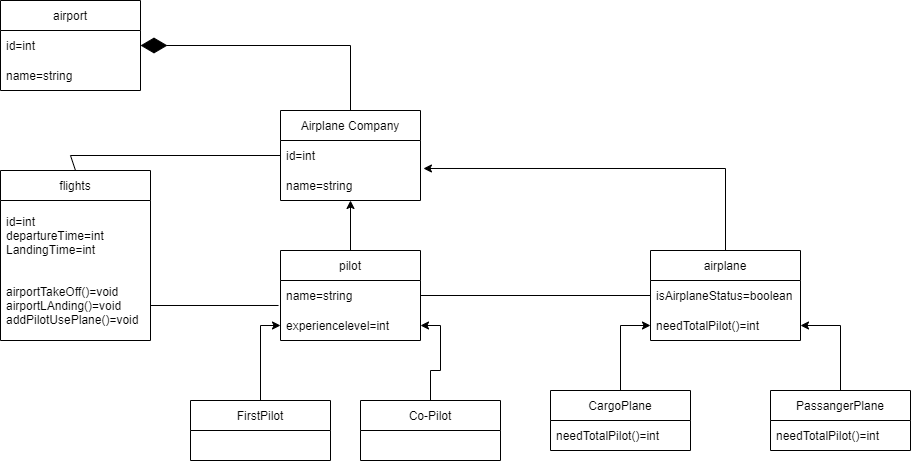

The diagram above was exported from draw.io. Its source (the exported page's mxGraphModel, read from the mxfile embedded in the PNG):
<mxGraphModel dx="868" dy="553" grid="1" gridSize="10" guides="1" tooltips="1" connect="1" arrows="1" fold="1" page="1" pageScale="1" pageWidth="827" pageHeight="1169" math="0" shadow="0">
  <root>
    <mxCell id="WIyWlLk6GJQsqaUBKTNV-0" />
    <mxCell id="WIyWlLk6GJQsqaUBKTNV-1" parent="WIyWlLk6GJQsqaUBKTNV-0" />
    <mxCell id="ZNTh0iCBp5DPV40gfO-d-0" value="Airplane Company" style="swimlane;fontStyle=0;childLayout=stackLayout;horizontal=1;startSize=30;horizontalStack=0;resizeParent=1;resizeParentMax=0;resizeLast=0;collapsible=1;marginBottom=0;" vertex="1" parent="WIyWlLk6GJQsqaUBKTNV-1">
      <mxGeometry x="310" y="120" width="140" height="90" as="geometry" />
    </mxCell>
    <mxCell id="ZNTh0iCBp5DPV40gfO-d-1" value="id=int" style="text;strokeColor=none;fillColor=none;align=left;verticalAlign=middle;spacingLeft=4;spacingRight=4;overflow=hidden;points=[[0,0.5],[1,0.5]];portConstraint=eastwest;rotatable=0;" vertex="1" parent="ZNTh0iCBp5DPV40gfO-d-0">
      <mxGeometry y="30" width="140" height="30" as="geometry" />
    </mxCell>
    <mxCell id="ZNTh0iCBp5DPV40gfO-d-2" value="name=string" style="text;strokeColor=none;fillColor=none;align=left;verticalAlign=middle;spacingLeft=4;spacingRight=4;overflow=hidden;points=[[0,0.5],[1,0.5]];portConstraint=eastwest;rotatable=0;" vertex="1" parent="ZNTh0iCBp5DPV40gfO-d-0">
      <mxGeometry y="60" width="140" height="30" as="geometry" />
    </mxCell>
    <mxCell id="ZNTh0iCBp5DPV40gfO-d-4" value="pilot" style="swimlane;fontStyle=0;childLayout=stackLayout;horizontal=1;startSize=30;horizontalStack=0;resizeParent=1;resizeParentMax=0;resizeLast=0;collapsible=1;marginBottom=0;" vertex="1" parent="WIyWlLk6GJQsqaUBKTNV-1">
      <mxGeometry x="310" y="260" width="140" height="90" as="geometry" />
    </mxCell>
    <mxCell id="ZNTh0iCBp5DPV40gfO-d-5" value="name=string" style="text;strokeColor=none;fillColor=none;align=left;verticalAlign=middle;spacingLeft=4;spacingRight=4;overflow=hidden;points=[[0,0.5],[1,0.5]];portConstraint=eastwest;rotatable=0;" vertex="1" parent="ZNTh0iCBp5DPV40gfO-d-4">
      <mxGeometry y="30" width="140" height="30" as="geometry" />
    </mxCell>
    <mxCell id="ZNTh0iCBp5DPV40gfO-d-6" value="experiencelevel=int" style="text;strokeColor=none;fillColor=none;align=left;verticalAlign=middle;spacingLeft=4;spacingRight=4;overflow=hidden;points=[[0,0.5],[1,0.5]];portConstraint=eastwest;rotatable=0;" vertex="1" parent="ZNTh0iCBp5DPV40gfO-d-4">
      <mxGeometry y="60" width="140" height="30" as="geometry" />
    </mxCell>
    <mxCell id="ZNTh0iCBp5DPV40gfO-d-9" value="airport" style="swimlane;fontStyle=0;childLayout=stackLayout;horizontal=1;startSize=30;horizontalStack=0;resizeParent=1;resizeParentMax=0;resizeLast=0;collapsible=1;marginBottom=0;" vertex="1" parent="WIyWlLk6GJQsqaUBKTNV-1">
      <mxGeometry x="30" y="10" width="140" height="90" as="geometry" />
    </mxCell>
    <mxCell id="ZNTh0iCBp5DPV40gfO-d-10" value="id=int" style="text;strokeColor=none;fillColor=none;align=left;verticalAlign=middle;spacingLeft=4;spacingRight=4;overflow=hidden;points=[[0,0.5],[1,0.5]];portConstraint=eastwest;rotatable=0;" vertex="1" parent="ZNTh0iCBp5DPV40gfO-d-9">
      <mxGeometry y="30" width="140" height="30" as="geometry" />
    </mxCell>
    <mxCell id="ZNTh0iCBp5DPV40gfO-d-11" value="name=string" style="text;strokeColor=none;fillColor=none;align=left;verticalAlign=middle;spacingLeft=4;spacingRight=4;overflow=hidden;points=[[0,0.5],[1,0.5]];portConstraint=eastwest;rotatable=0;" vertex="1" parent="ZNTh0iCBp5DPV40gfO-d-9">
      <mxGeometry y="60" width="140" height="30" as="geometry" />
    </mxCell>
    <mxCell id="ZNTh0iCBp5DPV40gfO-d-13" value="airplane" style="swimlane;fontStyle=0;childLayout=stackLayout;horizontal=1;startSize=30;horizontalStack=0;resizeParent=1;resizeParentMax=0;resizeLast=0;collapsible=1;marginBottom=0;" vertex="1" parent="WIyWlLk6GJQsqaUBKTNV-1">
      <mxGeometry x="680" y="260" width="150" height="90" as="geometry" />
    </mxCell>
    <mxCell id="ZNTh0iCBp5DPV40gfO-d-14" value="isAirplaneStatus=boolean" style="text;strokeColor=none;fillColor=none;align=left;verticalAlign=middle;spacingLeft=4;spacingRight=4;overflow=hidden;points=[[0,0.5],[1,0.5]];portConstraint=eastwest;rotatable=0;" vertex="1" parent="ZNTh0iCBp5DPV40gfO-d-13">
      <mxGeometry y="30" width="150" height="30" as="geometry" />
    </mxCell>
    <mxCell id="ZNTh0iCBp5DPV40gfO-d-15" value="needTotalPilot()=int" style="text;strokeColor=none;fillColor=none;align=left;verticalAlign=middle;spacingLeft=4;spacingRight=4;overflow=hidden;points=[[0,0.5],[1,0.5]];portConstraint=eastwest;rotatable=0;" vertex="1" parent="ZNTh0iCBp5DPV40gfO-d-13">
      <mxGeometry y="60" width="150" height="30" as="geometry" />
    </mxCell>
    <mxCell id="ZNTh0iCBp5DPV40gfO-d-59" value="" style="edgeStyle=orthogonalEdgeStyle;rounded=0;orthogonalLoop=1;jettySize=auto;html=1;" edge="1" parent="WIyWlLk6GJQsqaUBKTNV-1" source="ZNTh0iCBp5DPV40gfO-d-19" target="ZNTh0iCBp5DPV40gfO-d-15">
      <mxGeometry relative="1" as="geometry" />
    </mxCell>
    <mxCell id="ZNTh0iCBp5DPV40gfO-d-19" value="CargoPlane" style="swimlane;fontStyle=0;childLayout=stackLayout;horizontal=1;startSize=30;horizontalStack=0;resizeParent=1;resizeParentMax=0;resizeLast=0;collapsible=1;marginBottom=0;" vertex="1" parent="WIyWlLk6GJQsqaUBKTNV-1">
      <mxGeometry x="580" y="400" width="140" height="60" as="geometry" />
    </mxCell>
    <mxCell id="ZNTh0iCBp5DPV40gfO-d-21" value="needTotalPilot()=int" style="text;strokeColor=none;fillColor=none;align=left;verticalAlign=middle;spacingLeft=4;spacingRight=4;overflow=hidden;points=[[0,0.5],[1,0.5]];portConstraint=eastwest;rotatable=0;" vertex="1" parent="ZNTh0iCBp5DPV40gfO-d-19">
      <mxGeometry y="30" width="140" height="30" as="geometry" />
    </mxCell>
    <mxCell id="ZNTh0iCBp5DPV40gfO-d-60" style="edgeStyle=orthogonalEdgeStyle;rounded=0;orthogonalLoop=1;jettySize=auto;html=1;entryX=1;entryY=0.5;entryDx=0;entryDy=0;" edge="1" parent="WIyWlLk6GJQsqaUBKTNV-1" source="ZNTh0iCBp5DPV40gfO-d-23" target="ZNTh0iCBp5DPV40gfO-d-15">
      <mxGeometry relative="1" as="geometry">
        <mxPoint x="870" y="370" as="targetPoint" />
      </mxGeometry>
    </mxCell>
    <mxCell id="ZNTh0iCBp5DPV40gfO-d-23" value="PassangerPlane" style="swimlane;fontStyle=0;childLayout=stackLayout;horizontal=1;startSize=30;horizontalStack=0;resizeParent=1;resizeParentMax=0;resizeLast=0;collapsible=1;marginBottom=0;" vertex="1" parent="WIyWlLk6GJQsqaUBKTNV-1">
      <mxGeometry x="800" y="400" width="140" height="60" as="geometry" />
    </mxCell>
    <mxCell id="ZNTh0iCBp5DPV40gfO-d-24" value="needTotalPilot()=int" style="text;strokeColor=none;fillColor=none;align=left;verticalAlign=middle;spacingLeft=4;spacingRight=4;overflow=hidden;points=[[0,0.5],[1,0.5]];portConstraint=eastwest;rotatable=0;" vertex="1" parent="ZNTh0iCBp5DPV40gfO-d-23">
      <mxGeometry y="30" width="140" height="30" as="geometry" />
    </mxCell>
    <mxCell id="ZNTh0iCBp5DPV40gfO-d-57" value="" style="edgeStyle=orthogonalEdgeStyle;rounded=0;orthogonalLoop=1;jettySize=auto;html=1;" edge="1" parent="WIyWlLk6GJQsqaUBKTNV-1" source="ZNTh0iCBp5DPV40gfO-d-29" target="ZNTh0iCBp5DPV40gfO-d-6">
      <mxGeometry relative="1" as="geometry" />
    </mxCell>
    <mxCell id="ZNTh0iCBp5DPV40gfO-d-29" value="FirstPilot" style="swimlane;fontStyle=0;childLayout=stackLayout;horizontal=1;startSize=30;horizontalStack=0;resizeParent=1;resizeParentMax=0;resizeLast=0;collapsible=1;marginBottom=0;" vertex="1" parent="WIyWlLk6GJQsqaUBKTNV-1">
      <mxGeometry x="220" y="410" width="140" height="60" as="geometry" />
    </mxCell>
    <mxCell id="ZNTh0iCBp5DPV40gfO-d-58" value="" style="edgeStyle=orthogonalEdgeStyle;rounded=0;orthogonalLoop=1;jettySize=auto;html=1;" edge="1" parent="WIyWlLk6GJQsqaUBKTNV-1" source="ZNTh0iCBp5DPV40gfO-d-33" target="ZNTh0iCBp5DPV40gfO-d-6">
      <mxGeometry relative="1" as="geometry" />
    </mxCell>
    <mxCell id="ZNTh0iCBp5DPV40gfO-d-33" value="Co-Pilot" style="swimlane;fontStyle=0;childLayout=stackLayout;horizontal=1;startSize=30;horizontalStack=0;resizeParent=1;resizeParentMax=0;resizeLast=0;collapsible=1;marginBottom=0;" vertex="1" parent="WIyWlLk6GJQsqaUBKTNV-1">
      <mxGeometry x="390" y="410" width="140" height="60" as="geometry" />
    </mxCell>
    <mxCell id="ZNTh0iCBp5DPV40gfO-d-44" value="" style="endArrow=classic;html=1;rounded=0;exitX=0.5;exitY=0;exitDx=0;exitDy=0;entryX=0.5;entryY=1;entryDx=0;entryDy=0;entryPerimeter=0;" edge="1" parent="WIyWlLk6GJQsqaUBKTNV-1" source="ZNTh0iCBp5DPV40gfO-d-4" target="ZNTh0iCBp5DPV40gfO-d-2">
      <mxGeometry width="50" height="50" relative="1" as="geometry">
        <mxPoint x="370" y="300" as="sourcePoint" />
        <mxPoint x="420" y="250" as="targetPoint" />
      </mxGeometry>
    </mxCell>
    <mxCell id="ZNTh0iCBp5DPV40gfO-d-45" value="flights" style="swimlane;fontStyle=0;childLayout=stackLayout;horizontal=1;startSize=30;horizontalStack=0;resizeParent=1;resizeParentMax=0;resizeLast=0;collapsible=1;marginBottom=0;" vertex="1" parent="WIyWlLk6GJQsqaUBKTNV-1">
      <mxGeometry x="30" y="180" width="150" height="170" as="geometry" />
    </mxCell>
    <mxCell id="ZNTh0iCBp5DPV40gfO-d-46" value="id=int&#10;departureTime=int&#10;LandingTime=int" style="text;strokeColor=none;fillColor=none;align=left;verticalAlign=middle;spacingLeft=4;spacingRight=4;overflow=hidden;points=[[0,0.5],[1,0.5]];portConstraint=eastwest;rotatable=0;" vertex="1" parent="ZNTh0iCBp5DPV40gfO-d-45">
      <mxGeometry y="30" width="150" height="70" as="geometry" />
    </mxCell>
    <mxCell id="ZNTh0iCBp5DPV40gfO-d-47" value="airportTakeOff()=void&#10;airportLAnding()=void&#10;addPilotUsePlane()=void" style="text;strokeColor=none;fillColor=none;align=left;verticalAlign=middle;spacingLeft=4;spacingRight=4;overflow=hidden;points=[[0,0.5],[1,0.5]];portConstraint=eastwest;rotatable=0;" vertex="1" parent="ZNTh0iCBp5DPV40gfO-d-45">
      <mxGeometry y="100" width="150" height="70" as="geometry" />
    </mxCell>
    <mxCell id="ZNTh0iCBp5DPV40gfO-d-50" value="" style="endArrow=diamondThin;endFill=1;endSize=24;html=1;rounded=0;exitX=0.5;exitY=0;exitDx=0;exitDy=0;entryX=1;entryY=0.5;entryDx=0;entryDy=0;" edge="1" parent="WIyWlLk6GJQsqaUBKTNV-1" source="ZNTh0iCBp5DPV40gfO-d-0" target="ZNTh0iCBp5DPV40gfO-d-10">
      <mxGeometry width="160" relative="1" as="geometry">
        <mxPoint x="320" y="240" as="sourcePoint" />
        <mxPoint x="480" y="240" as="targetPoint" />
        <Array as="points">
          <mxPoint x="380" y="55" />
        </Array>
      </mxGeometry>
    </mxCell>
    <mxCell id="ZNTh0iCBp5DPV40gfO-d-52" value="" style="endArrow=classic;html=1;rounded=0;exitX=0.5;exitY=0;exitDx=0;exitDy=0;entryX=1.021;entryY=-0.067;entryDx=0;entryDy=0;entryPerimeter=0;" edge="1" parent="WIyWlLk6GJQsqaUBKTNV-1" source="ZNTh0iCBp5DPV40gfO-d-13" target="ZNTh0iCBp5DPV40gfO-d-2">
      <mxGeometry width="50" height="50" relative="1" as="geometry">
        <mxPoint x="370" y="270" as="sourcePoint" />
        <mxPoint x="420" y="220" as="targetPoint" />
        <Array as="points">
          <mxPoint x="755" y="178" />
        </Array>
      </mxGeometry>
    </mxCell>
    <mxCell id="ZNTh0iCBp5DPV40gfO-d-53" value="" style="endArrow=none;html=1;rounded=0;entryX=0;entryY=0.5;entryDx=0;entryDy=0;exitX=0.5;exitY=0;exitDx=0;exitDy=0;" edge="1" parent="WIyWlLk6GJQsqaUBKTNV-1" source="ZNTh0iCBp5DPV40gfO-d-45" target="ZNTh0iCBp5DPV40gfO-d-1">
      <mxGeometry width="50" height="50" relative="1" as="geometry">
        <mxPoint x="370" y="370" as="sourcePoint" />
        <mxPoint x="420" y="320" as="targetPoint" />
        <Array as="points">
          <mxPoint x="100" y="165" />
        </Array>
      </mxGeometry>
    </mxCell>
    <mxCell id="ZNTh0iCBp5DPV40gfO-d-54" value="" style="endArrow=none;html=1;rounded=0;entryX=-0.014;entryY=0.833;entryDx=0;entryDy=0;entryPerimeter=0;" edge="1" parent="WIyWlLk6GJQsqaUBKTNV-1" source="ZNTh0iCBp5DPV40gfO-d-47" target="ZNTh0iCBp5DPV40gfO-d-5">
      <mxGeometry width="50" height="50" relative="1" as="geometry">
        <mxPoint x="370" y="370" as="sourcePoint" />
        <mxPoint x="420" y="320" as="targetPoint" />
      </mxGeometry>
    </mxCell>
    <mxCell id="ZNTh0iCBp5DPV40gfO-d-55" value="" style="endArrow=none;html=1;rounded=0;exitX=1;exitY=0.5;exitDx=0;exitDy=0;" edge="1" parent="WIyWlLk6GJQsqaUBKTNV-1" source="ZNTh0iCBp5DPV40gfO-d-5" target="ZNTh0iCBp5DPV40gfO-d-14">
      <mxGeometry width="50" height="50" relative="1" as="geometry">
        <mxPoint x="370" y="370" as="sourcePoint" />
        <mxPoint x="420" y="320" as="targetPoint" />
      </mxGeometry>
    </mxCell>
  </root>
</mxGraphModel>